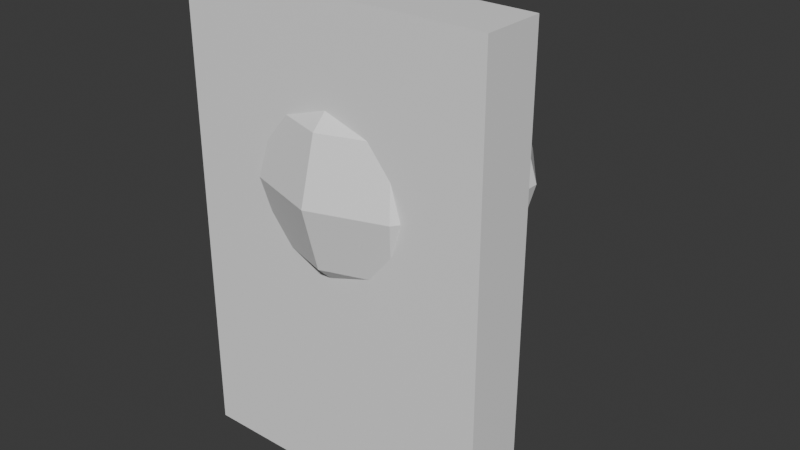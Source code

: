 # Source: ILU_Sensor_v01.blend  (saved by Blender 4.2.66; exported with 4.5.12 LTS)
import bpy
from mathutils import Matrix  # noqa: F401  (used for matrix-valued properties, if any)

bpy.ops.wm.read_factory_settings(use_empty=True)
scene = bpy.context.scene
scene.name = 'Scene'

# ---- collections
col_collection = bpy.data.collections.new('Collection'); scene.collection.children.link(col_collection)

# ---- materials (node trees are filled in below, after node groups)
mat_polyroom_pbr = bpy.data.materials.new('Polyroom_PBR')

# ---- material node trees
mat_polyroom_pbr.use_nodes = True; mat_polyroom_pbr.node_tree.nodes.clear()
_N = mat_polyroom_pbr.node_tree.nodes; _L = mat_polyroom_pbr.node_tree.links
n0 = _N.new('ShaderNodeOutputMaterial'); n0.name = 'Material Output'; n0.location = (300, 0)
n1 = _N.new('ShaderNodeBsdfPrincipled'); n1.name = 'Principled BSDF'; n1.location = (0, 0)
n2 = _N.new('ShaderNodeVertexColor'); n2.name = 'Color Attribute'; n2.location = (-300, 0)
n2.layer_name = 'Color'
_L.new(n2.outputs[0], n1.inputs[0])
_L.new(n1.outputs[0], n0.inputs[0])
n0.is_active_output = True

# ---- world
world_world = bpy.data.worlds.new('World'); scene.world = world_world
world_world.use_nodes = True; world_world.node_tree.nodes.clear()
_N = world_world.node_tree.nodes; _L = world_world.node_tree.links
n0 = _N.new('ShaderNodeOutputWorld'); n0.name = 'World Output'; n0.location = (300, 300)
n1 = _N.new('ShaderNodeBackground'); n1.name = 'Background'; n1.location = (10, 300)
n1.inputs[0].default_value = (0.05088, 0.05088, 0.05088, 1.0)
_L.new(n1.outputs[0], n0.inputs[0])
n0.is_active_output = True
world_world.color = (0.05088, 0.05088, 0.05088)
world_world.sun_shadow_jitter_overblur = 0.0

# ---- meshes
me_ilu_sensor_v01_mesh = bpy.data.meshes.new('ILU_Sensor_v01_Mesh')
me_ilu_sensor_v01_mesh.from_pydata([(-0.05, -0.01, 0.0), (-0.05, -0.01, 0.15), (-0.05, 0.01, 0.0), (-0.05, 0.01, 0.15), (0.05, -0.01, 0.0), (0.05, -0.01, 0.15), (0.05, 0.01, 0.0), (0.05, 0.01, 0.15), (0.01176, 0.03618, 0.1296), (0.02036, 0.04803, 0.115), (0.02351, 0.05236, 0.095), (0.02036, 0.04803, 0.075), (0.01176, 0.03618, 0.06036), (0.01902, 0.02618, 0.1296), (0.03295, 0.0307, 0.115), (0.03804, 0.03236, 0.095), (0.03295, 0.0307, 0.075), (0.01902, 0.02618, 0.06036), (0.01902, 0.01382, 0.1296), (0.03295, 0.009295, 0.115), (0.03804, 0.007639, 0.095), (0.03295, 0.009295, 0.075), (0.01902, 0.01382, 0.06036), (0.01176, 0.00382, 0.1296), (0.02036, -0.008025, 0.115), (0.02351, -0.01236, 0.095), (0.02036, -0.008025, 0.075), (0.01176, 0.00382, 0.06036), (0.0, 0.0, 0.1296), (3.725e-09, -0.01464, 0.115), (0.0, -0.02, 0.095), (3.725e-09, -0.01464, 0.075), (0.0, 0.0, 0.06036), (-0.01176, 0.00382, 0.1296), (-0.02036, -0.008025, 0.115), (-0.02351, -0.01236, 0.095), (-0.02036, -0.008025, 0.075), (-0.01176, 0.00382, 0.06036), (-0.01902, 0.01382, 0.1296), (-0.03295, 0.009295, 0.115), (-0.03804, 0.007639, 0.095), (-0.03295, 0.009295, 0.075), (-0.01902, 0.01382, 0.06036), (0.0, 0.02, 0.055), (0.0, 0.02, 0.135), (-0.01902, 0.02618, 0.1296), (-0.03295, 0.0307, 0.115), (-0.03804, 0.03236, 0.095), (-0.03295, 0.0307, 0.075), (-0.01902, 0.02618, 0.06036), (-0.01176, 0.03618, 0.1296), (-0.02036, 0.04803, 0.115), (-0.02351, 0.05236, 0.095), (-0.02036, 0.04803, 0.075), (-0.01176, 0.03618, 0.06036), (0.0, 0.04, 0.1296), (-5.588e-09, 0.05464, 0.115), (0.0, 0.06, 0.095), (-5.588e-09, 0.05464, 0.075), (0.0, 0.04, 0.06036), (0.004988, 0.02499, 0.04471), (0.00807, 0.02807, 0.03871), (0.00807, 0.02807, 0.03129), (0.004988, 0.02499, 0.02529), (0.007053, 0.02, 0.04471), (0.01141, 0.02, 0.03871), (0.01141, 0.02, 0.03129), (0.007053, 0.02, 0.02529), (0.004988, 0.01501, 0.04471), (0.00807, 0.01193, 0.03871), (0.00807, 0.01193, 0.03129), (0.004988, 0.01501, 0.02529), (0.0, 0.01295, 0.04471), (0.0, 0.008587, 0.03871), (0.0, 0.008587, 0.03129), (0.0, 0.01295, 0.02529), (-0.004988, 0.01501, 0.04471), (-0.00807, 0.01193, 0.03871), (-0.00807, 0.01193, 0.03129), (-0.004988, 0.01501, 0.02529), (0.0, 0.02, 0.023), (0.0, 0.02, 0.047), (-0.007053, 0.02, 0.04471), (-0.01141, 0.02, 0.03871), (-0.01141, 0.02, 0.03129), (-0.007053, 0.02, 0.02529), (-0.004988, 0.02499, 0.04471), (-0.00807, 0.02807, 0.03871), (-0.00807, 0.02807, 0.03129), (-0.004988, 0.02499, 0.02529), (0.0, 0.02705, 0.04471), (0.0, 0.03141, 0.03871), (0.0, 0.03141, 0.03129), (0.0, 0.02705, 0.02529)], [], [(0, 1, 3, 2), (2, 3, 7, 6), (6, 7, 5, 4), (4, 5, 1, 0), (2, 6, 4, 0), (7, 3, 1, 5), (58, 57, 10, 11), (56, 55, 8, 9), (59, 58, 11, 12), (57, 56, 9, 10), (55, 44, 8), (43, 59, 12), (12, 11, 16, 17), (10, 9, 14, 15), (8, 44, 13), (43, 12, 17), (11, 10, 15, 16), (9, 8, 13, 14), (17, 16, 21, 22), (15, 14, 19, 20), (13, 44, 18), (43, 17, 22), (16, 15, 20, 21), (14, 13, 18, 19), (22, 21, 26, 27), (20, 19, 24, 25), (18, 44, 23), (43, 22, 27), (21, 20, 25, 26), (19, 18, 23, 24), (25, 24, 29, 30), (23, 44, 28), (43, 27, 32), (26, 25, 30, 31), (24, 23, 28, 29), (27, 26, 31, 32), (28, 44, 33), (43, 32, 37), (31, 30, 35, 36), (29, 28, 33, 34), (32, 31, 36, 37), (30, 29, 34, 35), (43, 37, 42), (36, 35, 40, 41), (34, 33, 38, 39), (37, 36, 41, 42), (35, 34, 39, 40), (33, 44, 38), (43, 42, 49), (41, 40, 47, 48), (39, 38, 45, 46), (42, 41, 48, 49), (40, 39, 46, 47), (38, 44, 45), (43, 49, 54), (48, 47, 52, 53), (46, 45, 50, 51), (49, 48, 53, 54), (47, 46, 51, 52), (45, 44, 50), (53, 52, 57, 58), (51, 50, 55, 56), (54, 53, 58, 59), (52, 51, 56, 57), (50, 44, 55), (43, 54, 59), (80, 93, 63), (92, 91, 61, 62), (90, 81, 60), (93, 92, 62, 63), (91, 90, 60, 61), (63, 62, 66, 67), (61, 60, 64, 65), (80, 63, 67), (62, 61, 65, 66), (60, 81, 64), (67, 66, 70, 71), (65, 64, 68, 69), (80, 67, 71), (66, 65, 69, 70), (64, 81, 68), (71, 70, 74, 75), (69, 68, 72, 73), (80, 71, 75), (70, 69, 73, 74), (68, 81, 72), (75, 74, 78, 79), (73, 72, 76, 77), (80, 75, 79), (74, 73, 77, 78), (72, 81, 76), (79, 78, 84, 85), (77, 76, 82, 83), (80, 79, 85), (78, 77, 83, 84), (76, 81, 82), (85, 84, 88, 89), (83, 82, 86, 87), (80, 85, 89), (84, 83, 87, 88), (82, 81, 86), (89, 88, 92, 93), (87, 86, 90, 91), (80, 89, 93), (88, 87, 91, 92), (86, 81, 90)])
_uv = me_ilu_sensor_v01_mesh.uv_layers.new(name='UVMap')
_uv.uv.foreach_set('vector', [0.8218, 0.4802, 0.8218, 0.005798, 0.8851, 0.005798, 0.8851, 0.4802, 0.005798, 0.4802, 0.005798, 0.005798, 0.3221, 0.005798, 0.3221, 0.4802, 0.8967, 0.4802, 0.8967, 0.005798, 0.9599, 0.005798, 0.9599, 0.4802, 0.3337, 0.4802, 0.3337, 0.005798, 0.6499, 0.005798, 0.6499, 0.4802, 0.9194, 0.4918, 0.9194, 0.808, 0.8561, 0.808, 0.8561, 0.4918, 0.9942, 0.4918, 0.9942, 0.808, 0.931, 0.808, 0.931, 0.4918, 0.7359, 0.1786, 0.7359, 0.1154, 0.8102, 0.1154, 0.8003, 0.1786, 0.7359, 0.0521, 0.7359, 0.005798, 0.773, 0.005798, 0.8003, 0.0521, 0.7359, 0.2249, 0.7359, 0.1786, 0.8003, 0.1786, 0.773, 0.2249, 0.7359, 0.1154, 0.7359, 0.0521, 0.8003, 0.0521, 0.8102, 0.1154, 0.4619, 0.596, 0.5252, 0.596, 0.474, 0.6332, 0.735, 0.596, 0.6717, 0.596, 0.6838, 0.5588, 0.6838, 0.5588, 0.6463, 0.5316, 0.7011, 0.4918, 0.7154, 0.5358, 0.2661, 0.6856, 0.2212, 0.639, 0.2517, 0.5935, 0.3013, 0.6331, 0.474, 0.6332, 0.5252, 0.596, 0.5056, 0.6561, 0.735, 0.596, 0.6838, 0.5588, 0.7154, 0.5358, 0.3263, 0.7095, 0.2661, 0.6856, 0.3013, 0.6331, 0.3567, 0.664, 0.4365, 0.6604, 0.474, 0.6332, 0.5056, 0.6561, 0.4913, 0.7002, 0.4032, 0.6778, 0.3567, 0.664, 0.3944, 0.6077, 0.4249, 0.6454, 0.3013, 0.6331, 0.2517, 0.5935, 0.2894, 0.5373, 0.3448, 0.5681, 0.5056, 0.6561, 0.5252, 0.596, 0.5447, 0.6561, 0.735, 0.596, 0.7154, 0.5358, 0.7545, 0.5358, 0.3567, 0.664, 0.3013, 0.6331, 0.3448, 0.5681, 0.3944, 0.6077, 0.2517, 0.5935, 0.2212, 0.5559, 0.2429, 0.5234, 0.2894, 0.5373, 0.7545, 0.5358, 0.7688, 0.4918, 0.8236, 0.5316, 0.7861, 0.5588, 0.3448, 0.5681, 0.2894, 0.5373, 0.3199, 0.4918, 0.38, 0.5156, 0.5447, 0.6561, 0.5252, 0.596, 0.5763, 0.6332, 0.735, 0.596, 0.7545, 0.5358, 0.7861, 0.5588, 0.3944, 0.6077, 0.3448, 0.5681, 0.38, 0.5156, 0.4249, 0.5622, 0.559, 0.7002, 0.5447, 0.6561, 0.5763, 0.6332, 0.6138, 0.6604, 0.6615, 0.3461, 0.6715, 0.2828, 0.7359, 0.2828, 0.7359, 0.3461, 0.5763, 0.6332, 0.5252, 0.596, 0.5884, 0.596, 0.735, 0.596, 0.7861, 0.5588, 0.7982, 0.596, 0.6715, 0.4093, 0.6615, 0.3461, 0.7359, 0.3461, 0.7359, 0.4093, 0.6138, 0.6604, 0.5763, 0.6332, 0.5884, 0.596, 0.6347, 0.596, 0.7861, 0.5588, 0.8236, 0.5316, 0.8445, 0.596, 0.7982, 0.596, 0.5884, 0.596, 0.5252, 0.596, 0.5763, 0.5588, 0.735, 0.596, 0.7982, 0.596, 0.7861, 0.6331, 0.7359, 0.4093, 0.7359, 0.3461, 0.8102, 0.3461, 0.8003, 0.4093, 0.7359, 0.2828, 0.7359, 0.2365, 0.773, 0.2365, 0.8003, 0.2828, 0.7359, 0.4556, 0.7359, 0.4093, 0.8003, 0.4093, 0.773, 0.4556, 0.7359, 0.3461, 0.7359, 0.2828, 0.8003, 0.2828, 0.8102, 0.3461, 0.735, 0.596, 0.7861, 0.6331, 0.7545, 0.6561, 0.005798, 0.5622, 0.05071, 0.5156, 0.08592, 0.5681, 0.0363, 0.6077, 0.6138, 0.5316, 0.5763, 0.5588, 0.5447, 0.5358, 0.559, 0.4918, 0.7861, 0.6331, 0.8236, 0.6604, 0.7688, 0.7002, 0.7545, 0.6561, 0.05071, 0.5156, 0.1109, 0.4918, 0.1414, 0.5373, 0.08592, 0.5681, 0.5763, 0.5588, 0.5252, 0.596, 0.5447, 0.5358, 0.735, 0.596, 0.7545, 0.6561, 0.7154, 0.6561, 0.0363, 0.6077, 0.08592, 0.5681, 0.1294, 0.6331, 0.07399, 0.664, 0.1414, 0.5373, 0.1878, 0.5234, 0.2096, 0.5559, 0.1791, 0.5935, 0.005798, 0.6454, 0.0363, 0.6077, 0.07399, 0.664, 0.02756, 0.6778, 0.08592, 0.5681, 0.1414, 0.5373, 0.1791, 0.5935, 0.1294, 0.6331, 0.5447, 0.5358, 0.5252, 0.596, 0.5056, 0.5358, 0.735, 0.596, 0.7154, 0.6561, 0.6838, 0.6332, 0.07399, 0.664, 0.1294, 0.6331, 0.1647, 0.6856, 0.1045, 0.7095, 0.4913, 0.4918, 0.5056, 0.5358, 0.474, 0.5588, 0.4365, 0.5316, 0.7154, 0.6561, 0.7011, 0.7002, 0.6463, 0.6604, 0.6838, 0.6332, 0.1294, 0.6331, 0.1791, 0.5935, 0.2096, 0.639, 0.1647, 0.6856, 0.5056, 0.5358, 0.5252, 0.596, 0.474, 0.5588, 0.6715, 0.1786, 0.6615, 0.1154, 0.7359, 0.1154, 0.7359, 0.1786, 0.6715, 0.0521, 0.6987, 0.005798, 0.7359, 0.005798, 0.7359, 0.0521, 0.6987, 0.2249, 0.6715, 0.1786, 0.7359, 0.1786, 0.7359, 0.2249, 0.6615, 0.1154, 0.6715, 0.0521, 0.7359, 0.0521, 0.7359, 0.1154, 0.474, 0.5588, 0.5252, 0.596, 0.4619, 0.596, 0.735, 0.596, 0.6838, 0.6332, 0.6717, 0.596, 0.7077, 0.7324, 0.6871, 0.7409, 0.6871, 0.7238, 0.4621, 0.7542, 0.4621, 0.7307, 0.4876, 0.7307, 0.4876, 0.7542, 0.005798, 0.7502, 0.02641, 0.7417, 0.01787, 0.7623, 0.4621, 0.7732, 0.4621, 0.7542, 0.4876, 0.7542, 0.4778, 0.7732, 0.4621, 0.7307, 0.4621, 0.7118, 0.4778, 0.7118, 0.4876, 0.7307, 0.5716, 0.7732, 0.5618, 0.7542, 0.5873, 0.7542, 0.5873, 0.7732, 0.5618, 0.7307, 0.5716, 0.7118, 0.5873, 0.7118, 0.5873, 0.7307, 0.7077, 0.7324, 0.6871, 0.7238, 0.6992, 0.7118, 0.5618, 0.7542, 0.5618, 0.7307, 0.5873, 0.7307, 0.5873, 0.7542, 0.01787, 0.7623, 0.02641, 0.7417, 0.03494, 0.7623, 0.5873, 0.7732, 0.5873, 0.7542, 0.6129, 0.7542, 0.6031, 0.7732, 0.5873, 0.7307, 0.5873, 0.7118, 0.6031, 0.7118, 0.6129, 0.7307, 0.7077, 0.7324, 0.6992, 0.7118, 0.7162, 0.7118, 0.5873, 0.7542, 0.5873, 0.7307, 0.6129, 0.7307, 0.6129, 0.7542, 0.03494, 0.7623, 0.02641, 0.7417, 0.04702, 0.7502, 0.5089, 0.7732, 0.4992, 0.7542, 0.5247, 0.7542, 0.5247, 0.7732, 0.4992, 0.7307, 0.5089, 0.7118, 0.5247, 0.7118, 0.5247, 0.7307, 0.7077, 0.7324, 0.7162, 0.7118, 0.7283, 0.7238, 0.4992, 0.7542, 0.4992, 0.7307, 0.5247, 0.7307, 0.5247, 0.7542, 0.04702, 0.7502, 0.02641, 0.7417, 0.04702, 0.7331, 0.5247, 0.7732, 0.5247, 0.7542, 0.5502, 0.7542, 0.5405, 0.7732, 0.5247, 0.7307, 0.5247, 0.7118, 0.5405, 0.7118, 0.5502, 0.7307, 0.7077, 0.7324, 0.7283, 0.7238, 0.7283, 0.7409, 0.5247, 0.7542, 0.5247, 0.7307, 0.5502, 0.7307, 0.5502, 0.7542, 0.04702, 0.7331, 0.02641, 0.7417, 0.03494, 0.7211, 0.6342, 0.7732, 0.6245, 0.7542, 0.65, 0.7542, 0.65, 0.7732, 0.6245, 0.7307, 0.6342, 0.7118, 0.65, 0.7118, 0.65, 0.7307, 0.7077, 0.7324, 0.7283, 0.7409, 0.7162, 0.753, 0.6245, 0.7542, 0.6245, 0.7307, 0.65, 0.7307, 0.65, 0.7542, 0.03494, 0.7211, 0.02641, 0.7417, 0.01787, 0.7211, 0.65, 0.7732, 0.65, 0.7542, 0.6755, 0.7542, 0.6658, 0.7732, 0.65, 0.7307, 0.65, 0.7118, 0.6658, 0.7118, 0.6755, 0.7307, 0.7077, 0.7324, 0.7162, 0.753, 0.6992, 0.753, 0.65, 0.7542, 0.65, 0.7307, 0.6755, 0.7307, 0.6755, 0.7542, 0.01787, 0.7211, 0.02641, 0.7417, 0.005798, 0.7331, 0.4463, 0.7732, 0.4365, 0.7542, 0.4621, 0.7542, 0.4621, 0.7732, 0.4365, 0.7307, 0.4463, 0.7118, 0.4621, 0.7118, 0.4621, 0.7307, 0.7077, 0.7324, 0.6992, 0.753, 0.6871, 0.7409, 0.4365, 0.7542, 0.4365, 0.7307, 0.4621, 0.7307, 0.4621, 0.7542, 0.005798, 0.7331, 0.02641, 0.7417, 0.005798, 0.7502])
_ca = me_ilu_sensor_v01_mesh.color_attributes.new('Color', 'FLOAT_COLOR', 'POINT')
_ca.data.foreach_set('color', [0.92, 0.92, 0.92, 1.0, 0.92, 0.92, 0.92, 1.0, 0.92, 0.92, 0.92, 1.0, 0.92, 0.92, 0.92, 1.0, 0.92, 0.92, 0.92, 1.0, 0.92, 0.92, 0.92, 1.0, 0.92, 0.92, 0.92, 1.0, 0.92, 0.92, 0.92, 1.0, 0.92, 0.92, 0.92, 1.0, 0.92, 0.92, 0.92, 1.0, 0.92, 0.92, 0.92, 1.0, 0.92, 0.92, 0.92, 1.0, 0.92, 0.92, 0.92, 1.0, 0.92, 0.92, 0.92, 1.0, 0.92, 0.92, 0.92, 1.0, 0.92, 0.92, 0.92, 1.0, 0.92, 0.92, 0.92, 1.0, 0.92, 0.92, 0.92, 1.0, 0.92, 0.92, 0.92, 1.0, 0.92, 0.92, 0.92, 1.0, 0.92, 0.92, 0.92, 1.0, 0.92, 0.92, 0.92, 1.0, 0.92, 0.92, 0.92, 1.0, 0.92, 0.92, 0.92, 1.0, 0.92, 0.92, 0.92, 1.0, 0.92, 0.92, 0.92, 1.0, 0.92, 0.92, 0.92, 1.0, 0.92, 0.92, 0.92, 1.0, 0.92, 0.92, 0.92, 1.0, 0.92, 0.92, 0.92, 1.0, 0.92, 0.92, 0.92, 1.0, 0.92, 0.92, 0.92, 1.0, 0.92, 0.92, 0.92, 1.0, 0.92, 0.92, 0.92, 1.0, 0.92, 0.92, 0.92, 1.0, 0.92, 0.92, 0.92, 1.0, 0.92, 0.92, 0.92, 1.0, 0.92, 0.92, 0.92, 1.0, 0.92, 0.92, 0.92, 1.0, 0.92, 0.92, 0.92, 1.0, 0.92, 0.92, 0.92, 1.0, 0.92, 0.92, 0.92, 1.0, 0.92, 0.92, 0.92, 1.0, 0.92, 0.92, 0.92, 1.0, 0.92, 0.92, 0.92, 1.0, 0.92, 0.92, 0.92, 1.0, 0.92, 0.92, 0.92, 1.0, 0.92, 0.92, 0.92, 1.0, 0.92, 0.92, 0.92, 1.0, 0.92, 0.92, 0.92, 1.0, 0.92, 0.92, 0.92, 1.0, 0.92, 0.92, 0.92, 1.0, 0.92, 0.92, 0.92, 1.0, 0.92, 0.92, 0.92, 1.0, 0.92, 0.92, 0.92, 1.0, 0.92, 0.92, 0.92, 1.0, 0.92, 0.92, 0.92, 1.0, 0.92, 0.92, 0.92, 1.0, 0.92, 0.92, 0.92, 1.0, 0.92, 0.92, 0.92, 1.0, 0.85, 0.18, 0.12, 1.0, 0.85, 0.18, 0.12, 1.0, 0.85, 0.18, 0.12, 1.0, 0.85, 0.18, 0.12, 1.0, 0.85, 0.18, 0.12, 1.0, 0.85, 0.18, 0.12, 1.0, 0.85, 0.18, 0.12, 1.0, 0.85, 0.18, 0.12, 1.0, 0.85, 0.18, 0.12, 1.0, 0.85, 0.18, 0.12, 1.0, 0.85, 0.18, 0.12, 1.0, 0.85, 0.18, 0.12, 1.0, 0.85, 0.18, 0.12, 1.0, 0.85, 0.18, 0.12, 1.0, 0.85, 0.18, 0.12, 1.0, 0.85, 0.18, 0.12, 1.0, 0.85, 0.18, 0.12, 1.0, 0.85, 0.18, 0.12, 1.0, 0.85, 0.18, 0.12, 1.0, 0.85, 0.18, 0.12, 1.0, 0.85, 0.18, 0.12, 1.0, 0.85, 0.18, 0.12, 1.0, 0.85, 0.18, 0.12, 1.0, 0.85, 0.18, 0.12, 1.0, 0.85, 0.18, 0.12, 1.0, 0.85, 0.18, 0.12, 1.0, 0.85, 0.18, 0.12, 1.0, 0.85, 0.18, 0.12, 1.0, 0.85, 0.18, 0.12, 1.0, 0.85, 0.18, 0.12, 1.0, 0.85, 0.18, 0.12, 1.0, 0.85, 0.18, 0.12, 1.0, 0.85, 0.18, 0.12, 1.0, 0.85, 0.18, 0.12, 1.0])
me_ilu_sensor_v01_mesh.materials.append(mat_polyroom_pbr)
me_ilu_sensor_v01_mesh.update()

# ---- objects
ob_ilu_sensor_v01 = bpy.data.objects.new('ILU_Sensor_v01', me_ilu_sensor_v01_mesh)

# ---- transforms, parenting, visibility, modifiers, constraints
ob_ilu_sensor_v01.location = (0.0, 0.0, 0.0)

# ---- collection membership
col_collection.objects.link(ob_ilu_sensor_v01)

# ---- scene / render settings (as saved in the file)
scene.frame_start = 1; scene.frame_end = 250; scene.frame_set(1)
scene.render.engine = 'BLENDER_EEVEE_NEXT'
bpy.context.view_layer.update()

# ---- added for rendering (the .blend has no active camera and no usable light): camera, sun
cam_auto = bpy.data.cameras.new('AutoCamera')
cam_auto.lens = 50.0
cam_auto.sensor_width = 36.0
cam_auto.clip_end = 1000.0
ob_auto_camera = bpy.data.objects.new('AutoCamera', cam_auto)
scene.collection.objects.link(ob_auto_camera)
ob_auto_camera.location = (0.185045, -0.202054, 0.223036)
ob_auto_camera.rotation_euler = (1.09748, -7.21219e-08, 0.694738)
scene.camera = ob_auto_camera
light_auto_sun = bpy.data.lights.new('AutoSun', 'SUN')
light_auto_sun.energy = 3.0
light_auto_sun.angle = 0.0523599
ob_auto_sun = bpy.data.objects.new('AutoSun', light_auto_sun)
scene.collection.objects.link(ob_auto_sun)
ob_auto_sun.rotation_euler = (0.872665, 0.174533, 0.523599)
bpy.context.view_layer.update()
